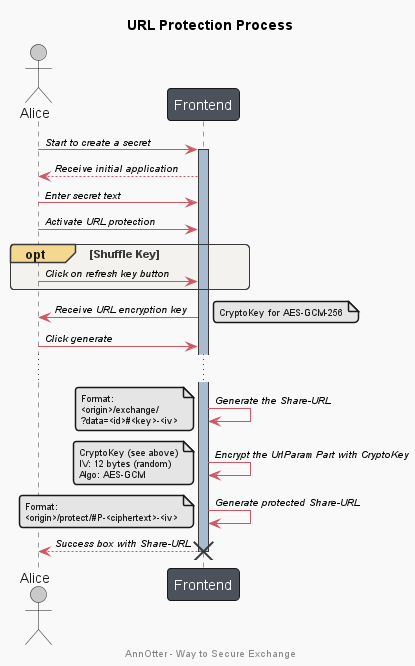

The diagram above was rendered by PlantUML. Its source (embedded in the PNG):
@startuml

!include theme/annotter-theme.puml

title "URL Protection Process"
footer "AnnOtter - Way to Secure Exchange"

actor Alice
participant Frontend

Alice -> Frontend : Start to create a secret
activate Frontend
Frontend --> Alice : Receive initial application

Alice -> Frontend : Enter secret text

Alice -> Frontend : Activate URL protection

opt Shuffle Key
Alice -> Frontend : Click on refresh key button
end 

Frontend -> Alice : Receive URL encryption key
    note right
    CryptoKey for AES-GCM-256
    end note

Alice -> Frontend : Click generate

...

Frontend -> Frontend : Generate the Share-URL
    note left
    Format: 
    <origin>/exchange/
    ?data=<id>#<key>-<iv>
    end note

Frontend -> Frontend : Encrypt the UrlParam Part with CryptoKey
    note left
    CryptoKey (see above)
    IV: 12 bytes (random)
    Algo: AES-GCM
    end note

Frontend -> Frontend : Generate protected Share-URL
    note left
    Format: 
    <origin>/protect/#P-<ciphertext>-<iv>
    end note

Frontend --> Alice : Success box with Share-URL

destroy Frontend

@enduml